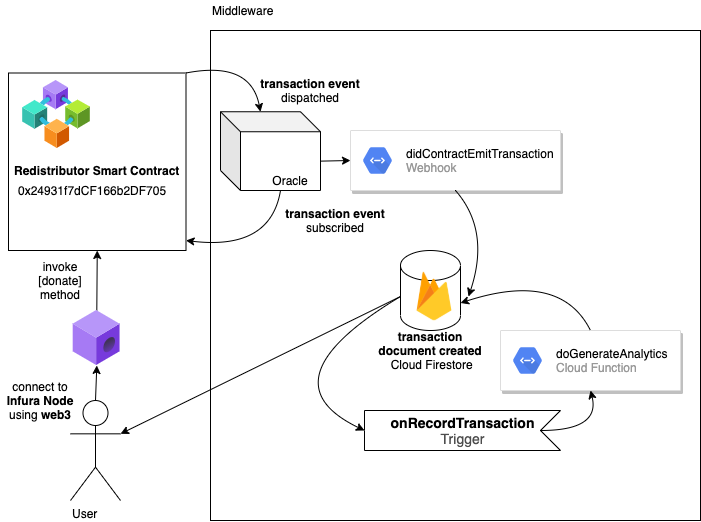

The diagram above was exported from draw.io. Its source (the exported page's mxGraphModel, read from the mxfile embedded in the PNG):
<mxGraphModel dx="1137" dy="685" grid="1" gridSize="10" guides="1" tooltips="1" connect="1" arrows="1" fold="1" page="1" pageScale="1" pageWidth="850" pageHeight="1100" math="0" shadow="0">
  <root>
    <mxCell id="0" />
    <mxCell id="1" parent="0" />
    <mxCell id="9VQsJNrDwgzEsXlOuz4P-50" value="" style="whiteSpace=wrap;html=1;aspect=fixed;align=left;" vertex="1" parent="1">
      <mxGeometry x="240" y="70" width="490" height="490" as="geometry" />
    </mxCell>
    <mxCell id="9VQsJNrDwgzEsXlOuz4P-3" value="" style="whiteSpace=wrap;html=1;aspect=fixed;" vertex="1" parent="1">
      <mxGeometry x="38" y="112.5" width="177.5" height="177.5" as="geometry" />
    </mxCell>
    <mxCell id="9VQsJNrDwgzEsXlOuz4P-1" value="" style="shape=cylinder3;whiteSpace=wrap;html=1;boundedLbl=1;backgroundOutline=1;size=15;" vertex="1" parent="1">
      <mxGeometry x="430" y="290" width="60" height="80" as="geometry" />
    </mxCell>
    <mxCell id="9VQsJNrDwgzEsXlOuz4P-4" value="Redistributor Smart Contract" style="text;html=1;strokeColor=none;fillColor=none;align=left;verticalAlign=middle;whiteSpace=wrap;rounded=0;fontStyle=1" vertex="1" parent="1">
      <mxGeometry x="41.75" y="200" width="228.25" height="20" as="geometry" />
    </mxCell>
    <mxCell id="9VQsJNrDwgzEsXlOuz4P-5" value="0x24931f7dCF166b2DF705" style="text;html=1;strokeColor=none;fillColor=none;align=left;verticalAlign=middle;whiteSpace=wrap;rounded=0;" vertex="1" parent="1">
      <mxGeometry x="45.5" y="220" width="144.5" height="20" as="geometry" />
    </mxCell>
    <mxCell id="9VQsJNrDwgzEsXlOuz4P-8" value="invoke [donate]&lt;br&gt;method" style="text;html=1;strokeColor=none;fillColor=none;align=center;verticalAlign=middle;whiteSpace=wrap;rounded=0;" vertex="1" parent="1">
      <mxGeometry x="60" y="310" width="60" height="20" as="geometry" />
    </mxCell>
    <mxCell id="9VQsJNrDwgzEsXlOuz4P-10" value="User" style="shape=umlActor;verticalLabelPosition=bottom;verticalAlign=top;html=1;outlineConnect=0;align=left;" vertex="1" parent="1">
      <mxGeometry x="100" y="440" width="50" height="100" as="geometry" />
    </mxCell>
    <mxCell id="9VQsJNrDwgzEsXlOuz4P-12" value="" style="endArrow=classic;html=1;exitX=0.5;exitY=0;exitDx=0;exitDy=0;exitPerimeter=0;entryX=0.5;entryY=1;entryDx=0;entryDy=0;" edge="1" parent="1" source="9VQsJNrDwgzEsXlOuz4P-2" target="9VQsJNrDwgzEsXlOuz4P-3">
      <mxGeometry width="50" height="50" relative="1" as="geometry">
        <mxPoint x="440" y="300" as="sourcePoint" />
        <mxPoint x="140" y="310" as="targetPoint" />
      </mxGeometry>
    </mxCell>
    <mxCell id="9VQsJNrDwgzEsXlOuz4P-15" value="" style="shape=cube;whiteSpace=wrap;html=1;boundedLbl=1;backgroundOutline=1;darkOpacity=0.05;darkOpacity2=0.1;align=left;" vertex="1" parent="1">
      <mxGeometry x="250" y="151.25" width="100" height="78.75" as="geometry" />
    </mxCell>
    <mxCell id="9VQsJNrDwgzEsXlOuz4P-17" value="" style="endArrow=none;html=1;curved=1;entryX=0;entryY=0;entryDx=60;entryDy=78.75;entryPerimeter=0;startArrow=classic;startFill=1;endFill=0;" edge="1" parent="1" target="9VQsJNrDwgzEsXlOuz4P-15">
      <mxGeometry width="50" height="50" relative="1" as="geometry">
        <mxPoint x="215.5" y="280" as="sourcePoint" />
        <mxPoint x="265.5" y="230" as="targetPoint" />
        <Array as="points">
          <mxPoint x="300" y="290" />
        </Array>
      </mxGeometry>
    </mxCell>
    <mxCell id="9VQsJNrDwgzEsXlOuz4P-18" value="" style="endArrow=classic;html=1;curved=1;entryX=0;entryY=0;entryDx=40;entryDy=0;entryPerimeter=0;exitX=1;exitY=0;exitDx=0;exitDy=0;" edge="1" parent="1" source="9VQsJNrDwgzEsXlOuz4P-3" target="9VQsJNrDwgzEsXlOuz4P-15">
      <mxGeometry width="50" height="50" relative="1" as="geometry">
        <mxPoint x="215.5" y="138.75" as="sourcePoint" />
        <mxPoint x="320" y="100" as="targetPoint" />
        <Array as="points">
          <mxPoint x="280" y="100" />
        </Array>
      </mxGeometry>
    </mxCell>
    <mxCell id="9VQsJNrDwgzEsXlOuz4P-19" value="&lt;b&gt;transaction event&lt;/b&gt; dispatched" style="text;html=1;strokeColor=none;fillColor=none;align=center;verticalAlign=middle;whiteSpace=wrap;rounded=0;" vertex="1" parent="1">
      <mxGeometry x="280" y="120" width="120" height="20" as="geometry" />
    </mxCell>
    <mxCell id="9VQsJNrDwgzEsXlOuz4P-22" value="Oracle" style="text;html=1;strokeColor=none;fillColor=none;align=center;verticalAlign=middle;whiteSpace=wrap;rounded=0;" vertex="1" parent="1">
      <mxGeometry x="300" y="210" width="40" height="20" as="geometry" />
    </mxCell>
    <mxCell id="9VQsJNrDwgzEsXlOuz4P-27" value="" style="strokeColor=#dddddd;shadow=1;strokeWidth=1;rounded=1;absoluteArcSize=1;arcSize=2;align=left;" vertex="1" parent="1">
      <mxGeometry x="380" y="170" width="210" height="60" as="geometry" />
    </mxCell>
    <mxCell id="9VQsJNrDwgzEsXlOuz4P-28" value="&lt;font color=&quot;#000000&quot;&gt;didContractEmitTransaction&lt;/font&gt;&lt;br&gt;Webhook" style="dashed=0;connectable=0;html=1;fillColor=#5184F3;strokeColor=none;shape=mxgraph.gcp2.hexIcon;prIcon=cloud_endpoints;part=1;labelPosition=right;verticalLabelPosition=middle;align=left;verticalAlign=middle;spacingLeft=5;fontColor=#999999;fontSize=12;" vertex="1" parent="9VQsJNrDwgzEsXlOuz4P-27">
      <mxGeometry y="0.5" width="44" height="39" relative="1" as="geometry">
        <mxPoint x="5" y="-19.5" as="offset" />
      </mxGeometry>
    </mxCell>
    <mxCell id="9VQsJNrDwgzEsXlOuz4P-29" value="" style="endArrow=classic;html=1;exitX=0;exitY=0;exitDx=100;exitDy=49.375;exitPerimeter=0;entryX=0;entryY=0.5;entryDx=0;entryDy=0;" edge="1" parent="1" source="9VQsJNrDwgzEsXlOuz4P-15" target="9VQsJNrDwgzEsXlOuz4P-27">
      <mxGeometry width="50" height="50" relative="1" as="geometry">
        <mxPoint x="440" y="290" as="sourcePoint" />
        <mxPoint x="490" y="240" as="targetPoint" />
      </mxGeometry>
    </mxCell>
    <mxCell id="9VQsJNrDwgzEsXlOuz4P-33" value="&lt;b&gt;transaction event&lt;/b&gt; subscribed" style="text;html=1;strokeColor=none;fillColor=none;align=center;verticalAlign=middle;whiteSpace=wrap;rounded=0;" vertex="1" parent="1">
      <mxGeometry x="305" y="250" width="120" height="20" as="geometry" />
    </mxCell>
    <mxCell id="9VQsJNrDwgzEsXlOuz4P-34" value="&lt;b&gt;transaction document created&lt;br&gt;&lt;/b&gt;&amp;nbsp;Cloud Firestore" style="text;html=1;strokeColor=none;fillColor=none;align=center;verticalAlign=middle;whiteSpace=wrap;rounded=0;" vertex="1" parent="1">
      <mxGeometry x="400" y="380" width="120" height="20" as="geometry" />
    </mxCell>
    <mxCell id="9VQsJNrDwgzEsXlOuz4P-35" value="" style="shape=image;html=1;verticalAlign=top;verticalLabelPosition=bottom;labelBackgroundColor=#ffffff;imageAspect=0;aspect=fixed;image=https://cdn4.iconfinder.com/data/icons/google-i-o-2016/512/google_firebase-2-128.png;align=left;" vertex="1" parent="1">
      <mxGeometry x="430" y="302" width="68" height="68" as="geometry" />
    </mxCell>
    <mxCell id="9VQsJNrDwgzEsXlOuz4P-40" value="" style="endArrow=classic;html=1;exitX=0;exitY=0.5;exitDx=0;exitDy=0;entryX=1;entryY=0.3333333333333333;entryDx=0;entryDy=0;entryPerimeter=0;" edge="1" parent="1" source="9VQsJNrDwgzEsXlOuz4P-35" target="9VQsJNrDwgzEsXlOuz4P-10">
      <mxGeometry width="50" height="50" relative="1" as="geometry">
        <mxPoint x="440" y="350" as="sourcePoint" />
        <mxPoint x="240" y="440" as="targetPoint" />
      </mxGeometry>
    </mxCell>
    <mxCell id="9VQsJNrDwgzEsXlOuz4P-43" value="&lt;b&gt;onRecordTransaction&lt;br&gt;&lt;/b&gt;&lt;font color=&quot;#4d4d4d&quot;&gt;Trigger&lt;/font&gt;" style="html=1;shape=mxgraph.infographic.ribbonSimple;notch1=20;notch2=0;align=center;verticalAlign=middle;fontSize=14;fontStyle=0;flipH=1;fillColor=#FFFFFF;" vertex="1" parent="1">
      <mxGeometry x="394" y="450" width="196" height="40" as="geometry" />
    </mxCell>
    <mxCell id="9VQsJNrDwgzEsXlOuz4P-44" value="" style="strokeColor=#dddddd;shadow=1;strokeWidth=1;rounded=1;absoluteArcSize=1;arcSize=2;align=left;" vertex="1" parent="1">
      <mxGeometry x="530" y="370" width="180" height="60" as="geometry" />
    </mxCell>
    <mxCell id="9VQsJNrDwgzEsXlOuz4P-45" value="&lt;font color=&quot;#000000&quot;&gt;doGenerateAnalytics&lt;/font&gt;&lt;br&gt;Cloud Function" style="dashed=0;connectable=0;html=1;fillColor=#5184F3;strokeColor=none;shape=mxgraph.gcp2.hexIcon;prIcon=cloud_endpoints;part=1;labelPosition=right;verticalLabelPosition=middle;align=left;verticalAlign=middle;spacingLeft=5;fontColor=#999999;fontSize=12;" vertex="1" parent="9VQsJNrDwgzEsXlOuz4P-44">
      <mxGeometry y="0.5" width="44" height="39" relative="1" as="geometry">
        <mxPoint x="5" y="-19.5" as="offset" />
      </mxGeometry>
    </mxCell>
    <mxCell id="9VQsJNrDwgzEsXlOuz4P-46" value="" style="endArrow=classic;html=1;curved=1;exitX=0;exitY=0.5;exitDx=0;exitDy=0;entryX=1;entryY=0.5;entryDx=0;entryDy=0;entryPerimeter=0;" edge="1" parent="1" source="9VQsJNrDwgzEsXlOuz4P-35" target="9VQsJNrDwgzEsXlOuz4P-43">
      <mxGeometry width="50" height="50" relative="1" as="geometry">
        <mxPoint x="370" y="500" as="sourcePoint" />
        <mxPoint x="420" y="450" as="targetPoint" />
        <Array as="points">
          <mxPoint x="290" y="420" />
        </Array>
      </mxGeometry>
    </mxCell>
    <mxCell id="9VQsJNrDwgzEsXlOuz4P-47" value="" style="endArrow=classic;html=1;curved=1;exitX=0;exitY=0;exitDx=20;exitDy=20;exitPerimeter=0;entryX=0.5;entryY=1;entryDx=0;entryDy=0;" edge="1" parent="1" source="9VQsJNrDwgzEsXlOuz4P-43" target="9VQsJNrDwgzEsXlOuz4P-44">
      <mxGeometry width="50" height="50" relative="1" as="geometry">
        <mxPoint x="700" y="490" as="sourcePoint" />
        <mxPoint x="750" y="440" as="targetPoint" />
        <Array as="points">
          <mxPoint x="630" y="470" />
        </Array>
      </mxGeometry>
    </mxCell>
    <mxCell id="9VQsJNrDwgzEsXlOuz4P-48" value="" style="endArrow=classic;html=1;curved=1;exitX=0.5;exitY=0;exitDx=0;exitDy=0;entryX=1;entryY=0;entryDx=0;entryDy=52.5;entryPerimeter=0;" edge="1" parent="1" source="9VQsJNrDwgzEsXlOuz4P-44" target="9VQsJNrDwgzEsXlOuz4P-1">
      <mxGeometry width="50" height="50" relative="1" as="geometry">
        <mxPoint x="480" y="610" as="sourcePoint" />
        <mxPoint x="530" y="560" as="targetPoint" />
        <Array as="points">
          <mxPoint x="590" y="310" />
        </Array>
      </mxGeometry>
    </mxCell>
    <mxCell id="9VQsJNrDwgzEsXlOuz4P-49" value="" style="endArrow=classic;html=1;curved=1;exitX=0.5;exitY=1;exitDx=0;exitDy=0;entryX=1;entryY=0.5;entryDx=0;entryDy=0;" edge="1" parent="1" source="9VQsJNrDwgzEsXlOuz4P-27" target="9VQsJNrDwgzEsXlOuz4P-35">
      <mxGeometry width="50" height="50" relative="1" as="geometry">
        <mxPoint x="620" y="300" as="sourcePoint" />
        <mxPoint x="670" y="250" as="targetPoint" />
        <Array as="points">
          <mxPoint x="520" y="270" />
        </Array>
      </mxGeometry>
    </mxCell>
    <mxCell id="9VQsJNrDwgzEsXlOuz4P-52" value="Middleware" style="text;html=1;strokeColor=none;fillColor=none;align=left;verticalAlign=middle;whiteSpace=wrap;rounded=0;" vertex="1" parent="1">
      <mxGeometry x="240" y="40" width="40" height="20" as="geometry" />
    </mxCell>
    <mxCell id="9VQsJNrDwgzEsXlOuz4P-2" value="" style="aspect=fixed;html=1;points=[];align=center;image;fontSize=12;image=img/lib/azure2/blockchain/ABS_Member.svg;" vertex="1" parent="1">
      <mxGeometry x="102.62" y="350" width="47.38" height="55" as="geometry" />
    </mxCell>
    <mxCell id="9VQsJNrDwgzEsXlOuz4P-54" value="" style="endArrow=classic;html=1;exitX=0.5;exitY=0;exitDx=0;exitDy=0;exitPerimeter=0;entryX=0.5;entryY=1;entryDx=0;entryDy=0;" edge="1" parent="1" source="9VQsJNrDwgzEsXlOuz4P-10" target="9VQsJNrDwgzEsXlOuz4P-2">
      <mxGeometry width="50" height="50" relative="1" as="geometry">
        <mxPoint x="126.75" y="400" as="sourcePoint" />
        <mxPoint x="126.75" y="290" as="targetPoint" />
      </mxGeometry>
    </mxCell>
    <mxCell id="9VQsJNrDwgzEsXlOuz4P-57" value="connect to&lt;br&gt;&lt;b&gt;Infura Node&lt;br&gt;&lt;/b&gt;using &lt;b&gt;web3&lt;/b&gt;" style="text;html=1;strokeColor=none;fillColor=none;align=center;verticalAlign=middle;whiteSpace=wrap;rounded=0;" vertex="1" parent="1">
      <mxGeometry x="30" y="430" width="80" height="20" as="geometry" />
    </mxCell>
    <mxCell id="9VQsJNrDwgzEsXlOuz4P-61" value="" style="aspect=fixed;html=1;points=[];align=center;image;fontSize=12;image=img/lib/azure2/blockchain/Consortium.svg;" vertex="1" parent="1">
      <mxGeometry x="52" y="120" width="68" height="68" as="geometry" />
    </mxCell>
  </root>
</mxGraphModel>